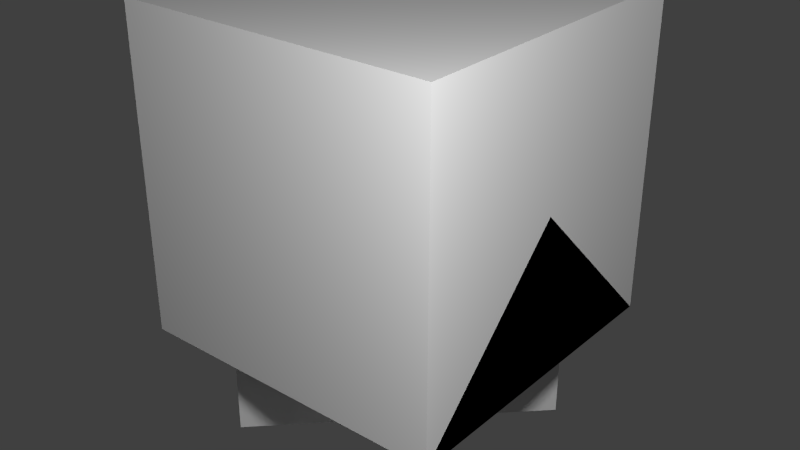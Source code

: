 # Source: RobustLampSuspended.blend  (saved by Blender 2.72.0; exported with 4.5.12 LTS)
import bpy
from mathutils import Matrix  # noqa: F401  (used for matrix-valued properties, if any)

bpy.ops.wm.read_factory_settings(use_empty=True)
scene = bpy.context.scene
scene.name = 'Scene'

# ---- collections
col_collection_1 = bpy.data.collections.new('Collection 1'); scene.collection.children.link(col_collection_1)

# ---- materials (node trees are filled in below, after node groups)
mat_material = bpy.data.materials.new('Material')
mat_material.alpha_threshold = 0.0
mat_material.use_transparent_shadow = False
mat_material.roughness = 0.5
mat_material.line_color = (0.0, 0.0, 0.0, 1.0)

# ---- material node trees

# ---- world
world_world = bpy.data.worlds.new('World'); scene.world = world_world
world_world.color = (0.05088, 0.05088, 0.05088)
world_world.use_sun_shadow = False
world_world.sun_shadow_jitter_overblur = 0.0
world_world.cycles.sampling_method = 'MANUAL'
world_world.cycles.sample_map_resolution = 256

# ---- lights
light_point_002 = bpy.data.lights.new('Point.002', 'POINT')
light_point_002.transmission_factor = 0.0
light_point_002.energy = 100.0
light_point_002.shadow_buffer_clip_start = 0.5
light_point_002.shadow_soft_size = 0.1
light_point_002.shadow_maximum_resolution = 0.006
light_point_002.use_absolute_resolution = True
light_point_002.cycles.use_multiple_importance_sampling = False
light_point_001 = bpy.data.lights.new('Point.001', 'POINT')
light_point_001.transmission_factor = 0.0
light_point_001.energy = 100.0
light_point_001.shadow_buffer_clip_start = 0.5
light_point_001.shadow_soft_size = 0.1
light_point_001.shadow_maximum_resolution = 0.006
light_point_001.use_absolute_resolution = True
light_point_001.cycles.use_multiple_importance_sampling = False
light_point = bpy.data.lights.new('Point', 'POINT')
light_point.transmission_factor = 0.0
light_point.energy = 100.0
light_point.shadow_buffer_clip_start = 0.5
light_point.shadow_soft_size = 0.1
light_point.shadow_maximum_resolution = 0.006
light_point.use_absolute_resolution = True
light_point.cycles.use_multiple_importance_sampling = False
light_lamp = bpy.data.lights.new('Lamp', 'POINT')
light_lamp.transmission_factor = 0.0
light_lamp.cutoff_distance = 30.0
light_lamp.energy = 100.0
light_lamp.shadow_buffer_clip_start = 1.001
light_lamp.shadow_soft_size = 0.1
light_lamp.shadow_maximum_resolution = 0.006
light_lamp.use_absolute_resolution = True
light_lamp.cycles.use_multiple_importance_sampling = False

# ---- meshes
me_lightalphanodepth = bpy.data.meshes.new('lightAlphaNoDepth')
me_lightalphanodepth.from_pydata([(-0.3536, -0.3536, 0.5), (-0.3536, -0.3536, -0.5), (0.3536, 0.3536, 0.5), (0.3536, 0.3536, -0.5), (-0.3536, 0.3536, 0.5), (-0.3536, 0.3536, -0.5), (0.3536, -0.3536, 0.5), (0.3536, -0.3536, -0.5), (-0.5, -0.5, -2.98e-08), (-0.5, 0.5, -2.086e-07), (0.5, -0.5, 2.086e-07), (0.5, 0.5, 2.98e-08)], [], [(0, 1, 3, 2), (4, 5, 7, 6), (8, 9, 11, 10)])
_uv = me_lightalphanodepth.uv_layers.new(name='UVMap')
_uv.uv.foreach_set('vector', [0.0, 0.0, 1.0, 0.0, 1.0, 1.0, 0.0, 1.0, 0.0, 0.0, 1.0, 0.0, 1.0, 1.0, 0.0, 1.0, 0.0, 0.0, 1.0, 0.0, 1.0, 1.0, 0.0, 1.0])
me_lightalphanodepth.use_remesh_preserve_volume = False
me_lightalphanodepth.use_remesh_preserve_attributes = False
me_lightalphanodepth.use_mirror_vertex_groups = False
me_lightalphanodepth.update()
me_chain = bpy.data.meshes.new('chain')
me_chain.from_pydata([(0.03125, -2.98e-08, 0.2656), (-0.03125, -2.98e-08, 0.2656), (0.03125, -1.49e-08, 0.1719), (-0.03125, -1.49e-08, 0.1719), (0.03078, 0.005426, 0.1406), (-0.03078, -0.005427, 0.1406), (0.03078, 0.005427, 0.04688), (-0.03078, -0.005427, 0.04688), (-0.008088, -0.03019, 0.2031), (0.008088, 0.03019, 0.2031), (-0.008088, -0.03019, 0.1094), (0.008088, 0.03019, 0.1094), (0.002724, -0.03113, 0.07812), (-0.002724, 0.03113, 0.07812), (0.002724, -0.03113, -0.01563), (-0.002724, 0.03113, -0.01562)], [], [(1, 0, 2, 3), (5, 4, 6, 7), (9, 8, 10, 11), (13, 12, 14, 15)])
_uv = me_chain.uv_layers.new(name='UVMap')
_uv.uv.foreach_set('vector', [0.0, 0.625, 0.25, 0.625, 0.25, 1.0, 0.0, 1.0, 0.0, 0.625, 0.25, 0.625, 0.25, 1.0, 0.0, 1.0, 0.0, 0.625, 0.25, 0.625, 0.25, 1.0, 0.0, 1.0, 0.0, 0.625, 0.25, 0.625, 0.25, 1.0, 0.0, 1.0])
me_chain.use_remesh_preserve_volume = False
me_chain.use_remesh_preserve_attributes = False
me_chain.use_mirror_vertex_groups = False
me_chain.update()
me_base = bpy.data.meshes.new('base')
me_base.from_pydata([(-0.125, -0.125, 0.0), (-0.125, 0.125, 0.0), (0.125, 0.125, 0.0), (0.125, -0.125, 0.0), (-0.125, -0.125, 0.09375), (-0.125, 0.125, 0.09375), (0.125, 0.125, 0.09375), (0.125, -0.125, 0.09375)], [], [(4, 5, 1, 0), (5, 6, 2, 1), (6, 7, 3, 2), (7, 4, 0, 3), (0, 1, 2, 3), (7, 6, 5, 4)])
_uv = me_base.uv_layers.new(name='UVMap')
_uv.uv.foreach_set('vector', [0.25, 0.9375, 0.25, 0.6875, 0.3125, 0.6875, 0.3125, 0.9375, 0.3125, 0.9375, 0.5625, 0.9375, 0.5625, 1.0, 0.3125, 1.0, 0.5625, 0.9375, 0.5625, 0.6875, 0.625, 0.6875, 0.625, 0.9375, 0.3125, 0.625, 0.5625, 0.625, 0.5625, 0.6875, 0.3125, 0.6875, 0.3125, 0.6875, 0.5625, 0.6875, 0.5625, 0.9375, 0.3125, 0.9375, 0.3125, 0.6875, 0.5625, 0.6875, 0.5625, 0.9375, 0.3125, 0.9375])
me_base.use_remesh_preserve_volume = False
me_base.use_remesh_preserve_attributes = False
me_base.use_mirror_vertex_groups = False
me_base.update()
me_socket = bpy.data.meshes.new('socket')
me_socket.from_pydata([(0.0625, -0.125, -0.5), (-0.0625, -0.125, -0.5), (0.0625, 0.125, -0.5), (-0.0625, 0.125, -0.5), (0.125, 0.0625, -0.5), (0.125, -0.0625, -0.5), (-0.125, -0.0625, -0.5), (-0.125, 0.0625, -0.5), (-0.0625, -0.0625, -0.4375), (0.0625, -0.0625, -0.4375), (0.0625, 0.0625, -0.4375), (-0.0625, 0.0625, -0.4375), (0.0625, -0.125, -0.75), (-0.0625, -0.125, -0.75), (0.0625, 0.125, -0.75), (-0.0625, 0.125, -0.75), (0.125, 0.0625, -0.75), (0.125, -0.0625, -0.75), (-0.125, -0.0625, -0.75), (-0.125, 0.0625, -0.75)], [(0, 2), (3, 1)], [(8, 9, 10, 11), (9, 8, 1, 0), (2, 3, 11, 10), (3, 7, 11), (7, 6, 8, 11), (6, 1, 8), (10, 4, 2), (10, 9, 5, 4), (9, 0, 5), (0, 12, 17, 5), (3, 15, 19, 7), (7, 19, 18, 6), (1, 13, 12, 0), (6, 18, 13, 1), (2, 14, 15, 3), (4, 16, 14, 2), (5, 17, 16, 4), (15, 13, 18, 19), (13, 15, 14, 12), (16, 17, 12, 14)])
_uv = me_socket.uv_layers.new(name='UVMap')
_uv.uv.foreach_set('vector', [0.6875, 0.0625, 0.9375, 0.0625, 0.9375, 0.3125, 0.6875, 0.3125, 0.9375, 0.0, 0.6875, 0.0, 0.6875, 0.0625, 0.9375, 0.0625, 0.9375, 0.375, 0.6875, 0.375, 0.6875, 0.3125, 0.9375, 0.3125, 0.625, 0.3125, 0.625, 0.375, 0.6875, 0.3125, 0.6875, 0.3125, 0.6875, 0.0625, 0.625, 0.0625, 0.625, 0.3125, 0.625, 0.0, 0.625, 0.0625, 0.6875, 0.0, 0.9375, 0.375, 0.9375, 0.3125, 1.0, 0.375, 0.9375, 0.3125, 0.9375, 0.0625, 1.0, 0.0625, 1.0, 0.3125, 1.0, 0.0, 0.9375, 0.0625, 1.0, 0.0625, 1.0, 0.375, 1.0, 1.0, 0.9375, 1.0, 0.9375, 0.375, 0.6875, 0.375, 0.6875, 1.0, 0.625, 1.0, 0.625, 0.375, 0.625, 0.3125, 0.0, 0.3125, 0.0, 0.0625, 0.625, 0.0625, 0.6875, 0.375, 0.6875, 1.0, 0.9375, 1.0, 0.9375, 0.375, 0.625, 0.375, 0.625, 1.0, 0.6875, 1.0, 0.6875, 0.375, 0.9375, 0.375, 0.9375, 1.0, 0.6875, 1.0, 0.6875, 0.375, 0.9375, 0.375, 0.9375, 1.0, 1.0, 1.0, 1.0, 0.375, 0.625, 0.0625, 0.0, 0.0625, 0.0, 0.3125, 0.625, 0.3125, 0.5625, 0.375, 0.5625, 0.4375, 0.625, 0.4375, 0.625, 0.375, 0.625, 0.4375, 0.625, 0.375, 0.5625, 0.375, 0.5625, 0.4375, 0.625, 0.4375, 0.5625, 0.4375, 0.5625, 0.375, 0.625, 0.375])
me_socket.use_remesh_preserve_volume = False
me_socket.use_remesh_preserve_attributes = False
me_socket.use_mirror_vertex_groups = False
me_socket.update()
me_cube_002 = bpy.data.meshes.new('Cube.002')
me_cube_002.from_pydata([(0.5, 0.5, 0.0), (0.5, -0.5, 0.0), (-0.5, -0.5, 0.0), (-0.5, 0.5, 0.0), (0.5, -3.129e-07, 0.5), (-0.5, 7.451e-08, 0.5)], [], [(0, 1, 2, 3), (1, 4, 5, 2), (0, 4, 1), (2, 5, 3), (4, 0, 3, 5)])
me_cube_002.materials.append(mat_material)
me_cube_002.use_remesh_preserve_volume = False
me_cube_002.use_remesh_preserve_attributes = False
me_cube_002.use_mirror_vertex_groups = False
me_cube_002.update()
me_cube_001 = bpy.data.meshes.new('Cube.001')
me_cube_001.from_pydata([(0.5, 0.5, 0.0), (0.5, -0.5, 0.0), (-0.5, -0.5, 0.0), (-0.5, 0.5, 0.0), (-8.196e-08, -1.192e-07, 0.5)], [], [(0, 1, 2, 3), (0, 4, 1), (1, 4, 2), (2, 4, 3), (4, 0, 3)])
me_cube_001.materials.append(mat_material)
me_cube_001.use_remesh_preserve_volume = False
me_cube_001.use_remesh_preserve_attributes = False
me_cube_001.use_mirror_vertex_groups = False
me_cube_001.update()
me_cube = bpy.data.meshes.new('Cube')
me_cube.from_pydata([(0.5, 0.5, 0.0), (0.5, -0.5, 0.0), (-0.5, -0.5, 0.0), (-0.5, 0.5, 0.0), (0.5, 0.5, 1.0), (0.5, -0.5, 1.0), (-0.5, -0.5, 1.0), (-0.5, 0.5, 1.0)], [], [(0, 1, 2, 3), (4, 7, 6, 5), (0, 4, 5, 1), (1, 5, 6, 2), (2, 6, 7, 3), (4, 0, 3, 7)])
me_cube.materials.append(mat_material)
me_cube.use_remesh_preserve_volume = False
me_cube.use_remesh_preserve_attributes = False
me_cube.use_mirror_vertex_groups = False
me_cube.update()

# ---- objects
ob_lightalphanodepth = bpy.data.objects.new('lightAlphaNoDepth', me_lightalphanodepth)
ob_chain = bpy.data.objects.new('chain', me_chain)
ob_base = bpy.data.objects.new('base', me_base)
ob_point_002 = bpy.data.objects.new('Point.002', light_point_002)
ob_socket = bpy.data.objects.new('socket', me_socket)
ob_point_001 = bpy.data.objects.new('Point.001', light_point_001)
ob_point = bpy.data.objects.new('Point', light_point)
ob_minecraft_2_edge_connectivity = bpy.data.objects.new('Minecraft 2 Edge Connectivity', me_cube_002)
ob_minecraft_4_edge_connectivity = bpy.data.objects.new('Minecraft 4 Edge Connectivity', me_cube_001)
ob_minecraft_block = bpy.data.objects.new('Minecraft Block', me_cube)
ob_lamp = bpy.data.objects.new('Lamp', light_lamp)

# ---- transforms, parenting, visibility, modifiers, constraints
ob_lightalphanodepth.location = (0.0, 0.0, 0.125)
ob_lightalphanodepth.lineart.crease_threshold = 0.0
ob_chain.location = (0.0, 0.0, 0.0)
ob_chain.lineart.crease_threshold = 0.0
ob_base.location = (0.0, 0.0, 0.0)
ob_base.lineart.crease_threshold = 0.0
ob_point_002.location = (-1.652, 0.1605, -0.7047)
ob_point_002.hide_select = True
ob_point_002.lineart.crease_threshold = 0.0
ob_socket.location = (0.0, 0.0, 0.75)
ob_socket.lineart.crease_threshold = 0.0
ob_point_001.location = (-1.642, 0.1497, -0.7251)
ob_point_001.hide_select = True
ob_point_001.lineart.crease_threshold = 0.0
ob_point.location = (1.354, -1.362, 1.556)
ob_point.hide_select = True
ob_point.lineart.crease_threshold = 0.0
ob_minecraft_2_edge_connectivity.location = (0.0, 0.0, 0.0)
ob_minecraft_2_edge_connectivity.lock_location = (True, True, True)
ob_minecraft_2_edge_connectivity.lock_rotation = (True, True, True)
ob_minecraft_2_edge_connectivity.lock_rotations_4d = False
ob_minecraft_2_edge_connectivity.lock_scale = (True, True, True)
ob_minecraft_2_edge_connectivity.empty_display_type = 'ARROWS'
ob_minecraft_2_edge_connectivity.hide_select = True
ob_minecraft_2_edge_connectivity.display_type = 'WIRE'
ob_minecraft_2_edge_connectivity.lineart.crease_threshold = 0.0
ob_minecraft_4_edge_connectivity.location = (0.0, 0.0, 0.0)
ob_minecraft_4_edge_connectivity.lock_location = (True, True, True)
ob_minecraft_4_edge_connectivity.lock_rotation = (True, True, True)
ob_minecraft_4_edge_connectivity.lock_rotations_4d = False
ob_minecraft_4_edge_connectivity.lock_scale = (True, True, True)
ob_minecraft_4_edge_connectivity.empty_display_type = 'ARROWS'
ob_minecraft_4_edge_connectivity.hide_select = True
ob_minecraft_4_edge_connectivity.display_type = 'WIRE'
ob_minecraft_4_edge_connectivity.lineart.crease_threshold = 0.0
ob_minecraft_block.location = (0.0, 0.0, 0.0)
ob_minecraft_block.lock_location = (True, True, True)
ob_minecraft_block.lock_rotation = (True, True, True)
ob_minecraft_block.lock_rotations_4d = False
ob_minecraft_block.lock_scale = (True, True, True)
ob_minecraft_block.empty_display_type = 'ARROWS'
ob_minecraft_block.hide_select = True
ob_minecraft_block.display_type = 'WIRE'
ob_minecraft_block.lineart.crease_threshold = 0.0
ob_lamp.location = (4.076, 1.005, 5.904)
ob_lamp.rotation_euler = (0.6503, 0.05522, 1.866)
ob_lamp.lock_rotations_4d = False
ob_lamp.empty_display_type = 'ARROWS'
ob_lamp.color = (0.0, 0.0, 0.0, 0.0)
ob_lamp.hide_viewport = True
ob_lamp.hide_select = True
ob_lamp.lineart.crease_threshold = 0.0

# ---- collection membership
col_collection_1.objects.link(ob_lightalphanodepth)
col_collection_1.objects.link(ob_chain)
col_collection_1.objects.link(ob_base)
col_collection_1.objects.link(ob_point_002)
col_collection_1.objects.link(ob_socket)
col_collection_1.objects.link(ob_point_001)
col_collection_1.objects.link(ob_point)
col_collection_1.objects.link(ob_minecraft_2_edge_connectivity)
col_collection_1.objects.link(ob_minecraft_4_edge_connectivity)
col_collection_1.objects.link(ob_minecraft_block)
col_collection_1.objects.link(ob_lamp)

# ---- scene / render settings (as saved in the file)
scene.frame_start = 1; scene.frame_end = 250; scene.frame_set(1)
scene.render.engine = 'BLENDER_EEVEE_NEXT'
scene.render.image_settings.color_mode = 'RGB'
scene.render.image_settings.compression = 90
scene.render.resolution_percentage = 50
scene.render.dither_intensity = 0.0
scene.render.bake_margin = 2
scene.cycles.use_denoising = False
scene.cycles.samples = 10
scene.cycles.sampling_pattern = 'TABULATED_SOBOL'
scene.cycles.light_sampling_threshold = 0.0
scene.cycles.use_adaptive_sampling = False
scene.cycles.use_light_tree = False
scene.cycles.blur_glossy = 0.0
scene.cycles.volume_bounces = 1
scene.cycles.pixel_filter_type = 'GAUSSIAN'
scene.cycles.sample_clamp_indirect = 0.0
scene.view_settings.view_transform = 'Standard'
bpy.context.view_layer.update()

# ---- added for rendering (the .blend has no active camera): camera
cam_auto = bpy.data.cameras.new('AutoCamera')
cam_auto.lens = 50.0
cam_auto.sensor_width = 36.0
cam_auto.clip_end = 1000.0
ob_auto_camera = bpy.data.objects.new('AutoCamera', cam_auto)
scene.collection.objects.link(ob_auto_camera)
ob_auto_camera.location = (1.82498, -2.18997, 1.77248)
ob_auto_camera.rotation_euler = (1.09748, -7.21219e-08, 0.694738)
scene.camera = ob_auto_camera
bpy.context.view_layer.update()
